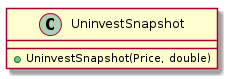

The diagram above was rendered by PlantUML. Its source (embedded in the PNG):
@startuml

    class UninvestSnapshot {
        [[../../../de/elmma/model/UninvestSnapshot.html]]
        +UninvestSnapshot(Price, double)
    }

@enduml